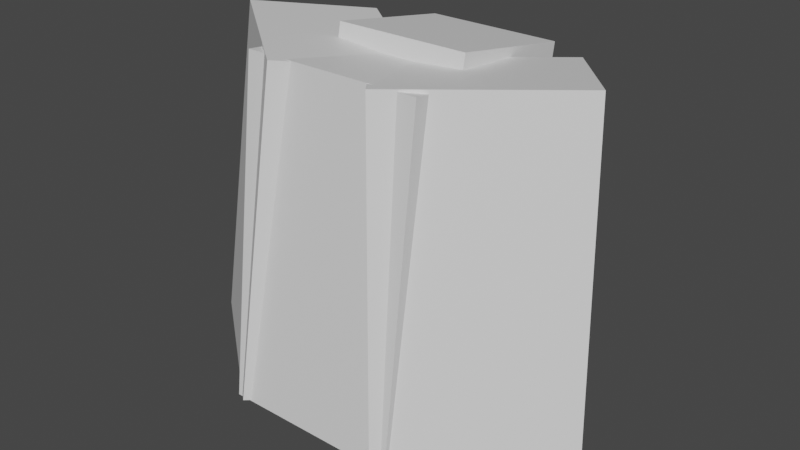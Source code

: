# Source: whimsicott.blend  (saved by Blender 2.81.16; exported with 4.5.12 LTS)
import bpy
from mathutils import Matrix  # noqa: F401  (used for matrix-valued properties, if any)

bpy.ops.wm.read_factory_settings(use_empty=True)
scene = bpy.context.scene
scene.name = 'Scene'

# ---- collections
col_collection = bpy.data.collections.new('Collection'); scene.collection.children.link(col_collection)

# ---- materials (node trees are filled in below, after node groups)
mat_default_obj = bpy.data.materials.new('Default OBJ')
mat_default_obj.use_transparent_shadow = False

# ---- material node trees
mat_default_obj.use_nodes = True; mat_default_obj.node_tree.nodes.clear()
_N = mat_default_obj.node_tree.nodes; _L = mat_default_obj.node_tree.links
n0 = _N.new('ShaderNodeOutputMaterial'); n0.name = 'Material Output'; n0.location = (300, 300)
n1 = _N.new('ShaderNodeBsdfPrincipled'); n1.name = 'Principled BSDF'; n1.location = (10, 300)
n1.distribution = 'GGX'
n1.subsurface_method = 'BURLEY'
n1.inputs[3].default_value = 1.45
n1.inputs[27].default_value = (0.0, 0.0, 0.0, 1.0)
n1.inputs[28].default_value = 1.0
_L.new(n1.outputs[0], n0.inputs[0])
n0.is_active_output = True

# ---- world
world_world = bpy.data.worlds.new('World'); scene.world = world_world
world_world.use_nodes = True; world_world.node_tree.nodes.clear()
_N = world_world.node_tree.nodes; _L = world_world.node_tree.links
n0 = _N.new('ShaderNodeOutputWorld'); n0.name = 'World Output'; n0.location = (300, 300)
n1 = _N.new('ShaderNodeBackground'); n1.name = 'Background'; n1.location = (10, 300)
n1.inputs[0].default_value = (0.05088, 0.05088, 0.05088, 1.0)
_L.new(n1.outputs[0], n0.inputs[0])
n0.is_active_output = True
world_world.color = (0.05088, 0.05088, 0.05088)
world_world.use_sun_shadow = False
world_world.sun_shadow_jitter_overblur = 0.0

# ---- meshes
me_body_lower = bpy.data.meshes.new('Body_lower')
me_body_lower.from_pydata([(0.4375, -0.4419, 0.0), (-0.4375, -0.4419, 0.0), (-0.4375, 5.96e-08, -0.4419), (0.4375, 5.96e-08, -0.4419), (-0.4375, 5.96e-08, 0.4419), (0.4375, 5.96e-08, 0.4419), (0.4375, 0.4419, 0.0), (-0.4375, 0.4419, 0.0)], [], [(0, 1, 2, 3), (4, 5, 6, 7), (3, 2, 7, 6), (5, 4, 1, 0), (5, 0, 3, 6), (1, 4, 7, 2)])
_uv = me_body_lower.uv_layers.new(name='UVMap')
_uv.uv.foreach_set('vector', [0.06098, 0.42, 0.1463, 0.42, 0.1463, 0.4867, 0.06098, 0.4867, 0.2073, 0.42, 0.2927, 0.42, 0.2927, 0.4867, 0.2073, 0.4867, 0.06098, 0.4867, 0.1463, 0.4867, 0.1463, 0.5533, 0.06098, 0.5533, 0.1463, 0.4867, 0.2317, 0.4867, 0.2317, 0.5533, 0.1463, 0.5533, 0.0, 0.42, 0.06098, 0.42, 0.06098, 0.4867, 0.0, 0.4867, 0.1463, 0.42, 0.2073, 0.42, 0.2073, 0.4867, 0.1463, 0.4867])
me_body_lower.materials.append(mat_default_obj)
me_body_lower.use_remesh_fix_poles = True
me_body_lower.use_remesh_preserve_attributes = False
me_body_lower.use_mirror_vertex_groups = False
me_body_lower.update()
me_head = bpy.data.meshes.new('Head')
me_head.from_pydata([(0.5938, 0.0, -0.5312), (-0.5938, 0.0, -0.5312), (-0.5938, 1.0, -0.5312), (0.5938, 1.0, -0.5312), (-0.5938, 0.0, 0.5312), (0.5938, 0.0, 0.5312), (0.5938, 1.0, 0.5312), (-0.5938, 1.0, 0.5312)], [], [(0, 1, 2, 3), (4, 5, 6, 7), (3, 2, 7, 6), (5, 4, 1, 0), (5, 0, 3, 6), (1, 4, 7, 2)])
_uv = me_head.uv_layers.new(name='UVMap')
_uv.uv.foreach_set('vector', [0.1037, 0.78, 0.2195, 0.78, 0.2195, 0.8867, 0.1037, 0.8867, 0.3232, 0.78, 0.439, 0.78, 0.439, 0.8867, 0.3232, 0.8867, 0.1037, 0.8867, 0.2195, 0.8867, 0.2195, 1.0, 0.1037, 1.0, 0.2195, 0.8867, 0.3354, 0.8867, 0.3354, 1.0, 0.2195, 1.0, 0.0, 0.78, 0.1037, 0.78, 0.1037, 0.8867, 0.0, 0.8867, 0.2195, 0.78, 0.3232, 0.78, 0.3232, 0.8867, 0.2195, 0.8867])
me_head.materials.append(mat_default_obj)
me_head.use_remesh_fix_poles = True
me_head.use_remesh_preserve_attributes = False
me_head.use_mirror_vertex_groups = False
me_head.update()
me_headdress = bpy.data.meshes.new('Headdress')
me_headdress.from_pydata([(0.5938, -0.2878, -0.5522), (-0.5938, -0.2878, -0.5522), (-0.5938, 0.08155, -0.6173), (0.5938, 0.08155, -0.6173), (-0.5938, -0.08155, 0.6173), (0.5938, -0.08155, 0.6173), (0.5938, 0.2878, 0.5522), (-0.5938, 0.2878, 0.5522)], [], [(0, 1, 2, 3), (4, 5, 6, 7), (3, 2, 7, 6), (5, 4, 1, 0), (5, 0, 3, 6), (1, 4, 7, 2)])
_uv = me_headdress.uv_layers.new(name='UVMap')
_uv.uv.foreach_set('vector', [0.5671, 0.4067, 0.6829, 0.4067, 0.6829, 0.4467, 0.5671, 0.4467, 0.7988, 0.4067, 0.9146, 0.4067, 0.9146, 0.4467, 0.7988, 0.4467, 0.5671, 0.4467, 0.6829, 0.4467, 0.6829, 0.5733, 0.5671, 0.5733, 0.6829, 0.4467, 0.7988, 0.4467, 0.7988, 0.5733, 0.6829, 0.5733, 0.4512, 0.4067, 0.5671, 0.4067, 0.5671, 0.4467, 0.4512, 0.4467, 0.6829, 0.4067, 0.7988, 0.4067, 0.7988, 0.4467, 0.6829, 0.4467])
me_headdress.materials.append(mat_default_obj)
me_headdress.use_remesh_fix_poles = True
me_headdress.use_remesh_preserve_attributes = False
me_headdress.use_mirror_vertex_groups = False
me_headdress.update()
me_head_cotton_r = bpy.data.meshes.new('Head_cotton_R')
me_head_cotton_r.from_pydata([(0.3856, -1.492, -0.7653), (-0.8287, -1.492, 0.218), (-1.049, 1.362, -0.05427), (0.1651, 1.362, -1.038), (-0.1651, -1.362, 1.038), (1.049, -1.362, 0.05427), (0.8287, 1.492, -0.218), (-0.3856, 1.492, 0.7653)], [], [(0, 1, 2, 3), (4, 5, 6, 7), (3, 2, 7, 6), (5, 4, 1, 0), (5, 0, 3, 6), (1, 4, 7, 2)])
_uv = me_head_cotton_r.uv_layers.new(name='UVMap')
_uv.uv.foreach_set('vector', [0.5793, 0.58, 0.7317, 0.58, 0.7317, 0.8867, 0.5793, 0.8867, 0.8354, 0.58, 0.9878, 0.58, 0.9878, 0.8867, 0.8354, 0.8867, 0.5793, 0.8867, 0.7317, 0.8867, 0.7317, 1.0, 0.5793, 1.0, 0.7317, 0.8867, 0.8841, 0.8867, 0.8841, 1.0, 0.7317, 1.0, 0.4756, 0.58, 0.5793, 0.58, 0.5793, 0.8867, 0.4756, 0.8867, 0.7317, 0.58, 0.8354, 0.58, 0.8354, 0.8867, 0.7317, 0.8867])
me_head_cotton_r.materials.append(mat_default_obj)
me_head_cotton_r.use_remesh_fix_poles = True
me_head_cotton_r.use_remesh_preserve_attributes = False
me_head_cotton_r.use_mirror_vertex_groups = False
me_head_cotton_r.update()
me_head_cotton_l = bpy.data.meshes.new('Head_cotton_L')
me_head_cotton_l.from_pydata([(0.8287, -1.492, 0.218), (-0.3856, -1.492, -0.7653), (-0.1651, 1.362, -1.038), (1.049, 1.362, -0.05427), (-1.049, -1.362, 0.05427), (0.1651, -1.362, 1.038), (0.3856, 1.492, 0.7653), (-0.8287, 1.492, -0.218)], [], [(0, 1, 2, 3), (4, 5, 6, 7), (3, 2, 7, 6), (5, 4, 1, 0), (5, 0, 3, 6), (1, 4, 7, 2)])
_uv = me_head_cotton_l.uv_layers.new(name='UVMap')
_uv.uv.foreach_set('vector', [0.5793, 0.58, 0.7317, 0.58, 0.7317, 0.8867, 0.5793, 0.8867, 0.8354, 0.58, 0.9878, 0.58, 0.9878, 0.8867, 0.8354, 0.8867, 0.5793, 0.8867, 0.7317, 0.8867, 0.7317, 1.0, 0.5793, 1.0, 0.7317, 0.8867, 0.8841, 0.8867, 0.8841, 1.0, 0.7317, 1.0, 0.4756, 0.58, 0.5793, 0.58, 0.5793, 0.8867, 0.4756, 0.8867, 0.7317, 0.58, 0.8354, 0.58, 0.8354, 0.8867, 0.7317, 0.8867])
me_head_cotton_l.materials.append(mat_default_obj)
me_head_cotton_l.use_remesh_fix_poles = True
me_head_cotton_l.use_remesh_preserve_attributes = False
me_head_cotton_l.use_mirror_vertex_groups = False
me_head_cotton_l.update()
me_left_leaf = bpy.data.meshes.new('Left_leaf')
me_left_leaf.from_pydata([(0.136, -0.4123, -0.25), (-0.2919, -0.3213, -0.25), (-0.136, 0.4123, -0.25), (0.2919, 0.3213, -0.25), (-0.2919, -0.3213, 0.25), (0.136, -0.4123, 0.25), (0.2919, 0.3213, 0.25), (-0.136, 0.4123, 0.25)], [], [(0, 1, 2, 3), (4, 5, 6, 7), (3, 2, 7, 6), (5, 4, 1, 0), (5, 0, 3, 6), (1, 4, 7, 2)])
_uv = me_left_leaf.uv_layers.new(name='UVMap')
_uv.uv.foreach_set('vector', [0.04878, 0.28, 0.09146, 0.28, 0.09146, 0.36, 0.04878, 0.36, 0.1402, 0.28, 0.1829, 0.28, 0.1829, 0.36, 0.1402, 0.36, 0.04878, 0.36, 0.09146, 0.36, 0.09146, 0.4133, 0.04878, 0.4133, 0.09146, 0.36, 0.1341, 0.36, 0.1341, 0.4133, 0.09146, 0.4133, 0.0, 0.28, 0.04878, 0.28, 0.04878, 0.36, 0.0, 0.36, 0.09146, 0.28, 0.1402, 0.28, 0.1402, 0.36, 0.09146, 0.36])
me_left_leaf.materials.append(mat_default_obj)
me_left_leaf.use_remesh_fix_poles = True
me_left_leaf.use_remesh_preserve_attributes = False
me_left_leaf.use_mirror_vertex_groups = False
me_left_leaf.update()
me_right_leaf = bpy.data.meshes.new('Right_leaf')
me_right_leaf.from_pydata([(0.2919, -0.3213, -0.25), (-0.136, -0.4123, -0.25), (-0.2919, 0.3213, -0.25), (0.136, 0.4123, -0.25), (-0.136, -0.4123, 0.25), (0.2919, -0.3213, 0.25), (0.136, 0.4123, 0.25), (-0.2919, 0.3213, 0.25)], [], [(0, 1, 2, 3), (4, 5, 6, 7), (3, 2, 7, 6), (5, 4, 1, 0), (5, 0, 3, 6), (1, 4, 7, 2)])
_uv = me_right_leaf.uv_layers.new(name='UVMap')
_uv.uv.foreach_set('vector', [0.04878, 0.28, 0.09146, 0.28, 0.09146, 0.36, 0.04878, 0.36, 0.1402, 0.28, 0.1829, 0.28, 0.1829, 0.36, 0.1402, 0.36, 0.04878, 0.36, 0.09146, 0.36, 0.09146, 0.4133, 0.04878, 0.4133, 0.09146, 0.36, 0.1341, 0.36, 0.1341, 0.4133, 0.09146, 0.4133, 0.0, 0.28, 0.04878, 0.28, 0.04878, 0.36, 0.0, 0.36, 0.09146, 0.28, 0.1402, 0.28, 0.1402, 0.36, 0.09146, 0.36])
me_right_leaf.materials.append(mat_default_obj)
me_right_leaf.use_remesh_fix_poles = True
me_right_leaf.use_remesh_preserve_attributes = False
me_right_leaf.use_mirror_vertex_groups = False
me_right_leaf.update()
me_head_cotton_m = bpy.data.meshes.new('Head_cotton_M')
me_head_cotton_m.from_pydata([(0.7812, -1.492, -0.3521), (-0.7812, -1.492, -0.3521), (-0.7812, 1.362, -0.7025), (0.7812, 1.362, -0.7025), (-0.7812, -1.362, 0.7025), (0.7812, -1.362, 0.7025), (0.7812, 1.492, 0.3521), (-0.7812, 1.492, 0.3521)], [], [(0, 1, 2, 3), (4, 5, 6, 7), (3, 2, 7, 6), (5, 4, 1, 0), (5, 0, 3, 6), (1, 4, 7, 2)])
_uv = me_head_cotton_m.uv_layers.new(name='UVMap')
_uv.uv.foreach_set('vector', [0.5793, 0.58, 0.7317, 0.58, 0.7317, 0.8867, 0.5793, 0.8867, 0.8354, 0.58, 0.9878, 0.58, 0.9878, 0.8867, 0.8354, 0.8867, 0.5793, 0.8867, 0.7317, 0.8867, 0.7317, 1.0, 0.5793, 1.0, 0.7317, 0.8867, 0.8841, 0.8867, 0.8841, 1.0, 0.7317, 1.0, 0.4756, 0.58, 0.5793, 0.58, 0.5793, 0.8867, 0.4756, 0.8867, 0.7317, 0.58, 0.8354, 0.58, 0.8354, 0.8867, 0.7317, 0.8867])
me_head_cotton_m.materials.append(mat_default_obj)
me_head_cotton_m.use_remesh_fix_poles = True
me_head_cotton_m.use_remesh_preserve_attributes = False
me_head_cotton_m.use_mirror_vertex_groups = False
me_head_cotton_m.update()
me_left_arm = bpy.data.meshes.new('Left_arm')
me_left_arm.from_pydata([(-0.2879, -0.4573, -0.4791), (-0.4929, -0.2214, -0.4791), (-0.04355, 0.1692, -0.1353), (0.1615, -0.06667, -0.1353), (-0.6108, -0.3239, -0.2084), (-0.4058, -0.5598, -0.2084), (0.04355, -0.1692, 0.1353), (-0.1615, 0.06667, 0.1353)], [], [(0, 1, 2, 3), (4, 5, 6, 7), (3, 2, 7, 6), (5, 4, 1, 0), (5, 0, 3, 6), (1, 4, 7, 2)])
_uv = me_left_arm.uv_layers.new(name='UVMap')
_uv.uv.foreach_set('vector', [0.03049, 0.1733, 0.06098, 0.1733, 0.06098, 0.2467, 0.03049, 0.2467, 0.09146, 0.1733, 0.122, 0.1733, 0.122, 0.2467, 0.09146, 0.2467, 0.03049, 0.2467, 0.06098, 0.2467, 0.06098, 0.28, 0.03049, 0.28, 0.06098, 0.2467, 0.09146, 0.2467, 0.09146, 0.28, 0.06098, 0.28, 0.0, 0.1733, 0.03049, 0.1733, 0.03049, 0.2467, 0.0, 0.2467, 0.06098, 0.1733, 0.09146, 0.1733, 0.09146, 0.2467, 0.06098, 0.2467])
me_left_arm.materials.append(mat_default_obj)
me_left_arm.use_remesh_fix_poles = True
me_left_arm.use_remesh_preserve_attributes = False
me_left_arm.use_mirror_vertex_groups = False
me_left_arm.update()
me_right_arm = bpy.data.meshes.new('Right_arm')
me_right_arm.from_pydata([(0.4929, -0.2214, -0.4791), (0.2879, -0.4573, -0.4791), (-0.1615, -0.06667, -0.1353), (0.04355, 0.1692, -0.1353), (0.4058, -0.5598, -0.2084), (0.6108, -0.3239, -0.2084), (0.1615, 0.06667, 0.1353), (-0.04355, -0.1692, 0.1353)], [], [(0, 1, 2, 3), (4, 5, 6, 7), (3, 2, 7, 6), (5, 4, 1, 0), (5, 0, 3, 6), (1, 4, 7, 2)])
_uv = me_right_arm.uv_layers.new(name='UVMap')
_uv.uv.foreach_set('vector', [0.03049, 0.1733, 0.06098, 0.1733, 0.06098, 0.2467, 0.03049, 0.2467, 0.09146, 0.1733, 0.122, 0.1733, 0.122, 0.2467, 0.09146, 0.2467, 0.03049, 0.2467, 0.06098, 0.2467, 0.06098, 0.28, 0.03049, 0.28, 0.06098, 0.2467, 0.09146, 0.2467, 0.09146, 0.28, 0.06098, 0.28, 0.0, 0.1733, 0.03049, 0.1733, 0.03049, 0.2467, 0.0, 0.2467, 0.06098, 0.1733, 0.09146, 0.1733, 0.09146, 0.2467, 0.06098, 0.2467])
me_right_arm.materials.append(mat_default_obj)
me_right_arm.use_remesh_fix_poles = True
me_right_arm.use_remesh_preserve_attributes = False
me_right_arm.use_mirror_vertex_groups = False
me_right_arm.update()
me_left_leg = bpy.data.meshes.new('Left_leg')
me_left_leg.from_pydata([(0.1562, -0.6875, -0.1562), (-0.1562, -0.6875, -0.1562), (-0.1562, 0.0, -0.1562), (0.1562, 0.0, -0.1562), (-0.1562, -0.6875, 0.1562), (0.1562, -0.6875, 0.1562), (0.1562, 0.0, 0.1562), (-0.1562, 0.0, 0.1562)], [], [(0, 1, 2, 3), (4, 5, 6, 7), (3, 2, 7, 6), (5, 4, 1, 0), (5, 0, 3, 6), (1, 4, 7, 2)])
_uv = me_left_leg.uv_layers.new(name='UVMap')
_uv.uv.foreach_set('vector', [0.03049, 0.1733, 0.06098, 0.1733, 0.06098, 0.2467, 0.03049, 0.2467, 0.09146, 0.1733, 0.122, 0.1733, 0.122, 0.2467, 0.09146, 0.2467, 0.03049, 0.2467, 0.06098, 0.2467, 0.06098, 0.28, 0.03049, 0.28, 0.06098, 0.2467, 0.09146, 0.2467, 0.09146, 0.28, 0.06098, 0.28, 0.0, 0.1733, 0.03049, 0.1733, 0.03049, 0.2467, 0.0, 0.2467, 0.06098, 0.1733, 0.09146, 0.1733, 0.09146, 0.2467, 0.06098, 0.2467])
me_left_leg.materials.append(mat_default_obj)
me_left_leg.use_remesh_fix_poles = True
me_left_leg.use_remesh_preserve_attributes = False
me_left_leg.use_mirror_vertex_groups = False
me_left_leg.update()
me_right_leg = bpy.data.meshes.new('Right_leg')
me_right_leg.from_pydata([(0.1562, -0.6875, -0.1562), (-0.1562, -0.6875, -0.1562), (-0.1562, 0.0, -0.1562), (0.1562, 0.0, -0.1562), (-0.1562, -0.6875, 0.1562), (0.1562, -0.6875, 0.1562), (0.1562, 0.0, 0.1562), (-0.1562, 0.0, 0.1562)], [], [(0, 1, 2, 3), (4, 5, 6, 7), (3, 2, 7, 6), (5, 4, 1, 0), (5, 0, 3, 6), (1, 4, 7, 2)])
_uv = me_right_leg.uv_layers.new(name='UVMap')
_uv.uv.foreach_set('vector', [0.03049, 0.1733, 0.06098, 0.1733, 0.06098, 0.2467, 0.03049, 0.2467, 0.09146, 0.1733, 0.122, 0.1733, 0.122, 0.2467, 0.09146, 0.2467, 0.03049, 0.2467, 0.06098, 0.2467, 0.06098, 0.28, 0.03049, 0.28, 0.06098, 0.2467, 0.09146, 0.2467, 0.09146, 0.28, 0.06098, 0.28, 0.0, 0.1733, 0.03049, 0.1733, 0.03049, 0.2467, 0.0, 0.2467, 0.06098, 0.1733, 0.09146, 0.1733, 0.09146, 0.2467, 0.06098, 0.2467])
me_right_leg.materials.append(mat_default_obj)
me_right_leg.use_remesh_fix_poles = True
me_right_leg.use_remesh_preserve_attributes = False
me_right_leg.use_mirror_vertex_groups = False
me_right_leg.update()
me_body = bpy.data.meshes.new('Body')
me_body.from_pydata([(0.4688, -0.5312, -0.4688), (-0.4688, -0.5312, -0.4688), (-0.4688, 0.5312, -0.4688), (0.4688, 0.5312, -0.4688), (-0.4688, -0.5312, 0.4688), (0.4688, -0.5312, 0.4688), (0.4688, 0.5312, 0.4688), (-0.4688, 0.5312, 0.4688)], [], [(0, 1, 2, 3), (4, 5, 6, 7), (3, 2, 7, 6), (5, 4, 1, 0), (5, 0, 3, 6), (1, 4, 7, 2)])
_uv = me_body.uv_layers.new(name='UVMap')
_uv.uv.foreach_set('vector', [0.09146, 0.5533, 0.1829, 0.5533, 0.1829, 0.6667, 0.09146, 0.6667, 0.2744, 0.5533, 0.3659, 0.5533, 0.3659, 0.6667, 0.2744, 0.6667, 0.09146, 0.6667, 0.1829, 0.6667, 0.1829, 0.7667, 0.09146, 0.7667, 0.1829, 0.6667, 0.2744, 0.6667, 0.2744, 0.7667, 0.1829, 0.7667, 0.0, 0.5533, 0.09146, 0.5533, 0.09146, 0.6667, 0.0, 0.6667, 0.1829, 0.5533, 0.2744, 0.5533, 0.2744, 0.6667, 0.1829, 0.6667])
me_body.materials.append(mat_default_obj)
me_body.use_remesh_fix_poles = True
me_body.use_remesh_preserve_attributes = False
me_body.use_mirror_vertex_groups = False
me_body.update()
me_body_cotton = bpy.data.meshes.new('Body_cotton')
me_body_cotton.from_pydata([(0.4062, -0.1627, -0.04299), (-0.4062, -0.1627, -0.04299), (-0.4062, 0.1475, -0.08108), (0.4062, 0.1475, -0.08108), (-0.4062, -0.1475, 0.08108), (0.4062, -0.1475, 0.08108), (0.4062, 0.1627, 0.04299), (-0.4062, 0.1627, 0.04299)], [], [(0, 1, 2, 3), (4, 5, 6, 7), (3, 2, 7, 6), (5, 4, 1, 0), (5, 0, 3, 6), (1, 4, 7, 2)])
_uv = me_body_cotton.uv_layers.new(name='UVMap')
_uv.uv.foreach_set('vector', [0.2012, 0.3667, 0.2805, 0.3667, 0.2805, 0.4, 0.2012, 0.4, 0.2927, 0.3667, 0.372, 0.3667, 0.372, 0.4, 0.2927, 0.4, 0.2012, 0.4, 0.2805, 0.4, 0.2805, 0.4133, 0.2012, 0.4133, 0.2805, 0.4, 0.3598, 0.4, 0.3598, 0.4133, 0.2805, 0.4133, 0.189, 0.3667, 0.2012, 0.3667, 0.2012, 0.4, 0.189, 0.4, 0.2805, 0.3667, 0.2927, 0.3667, 0.2927, 0.4, 0.2805, 0.4])
me_body_cotton.materials.append(mat_default_obj)
me_body_cotton.use_remesh_fix_poles = True
me_body_cotton.use_remesh_preserve_attributes = False
me_body_cotton.use_mirror_vertex_groups = False
me_body_cotton.update()

# ---- objects
ob_body_lower = bpy.data.objects.new('Body_lower', me_body_lower)
ob_head = bpy.data.objects.new('Head', me_head)
ob_headdress = bpy.data.objects.new('Headdress', me_headdress)
ob_head_cotton_r = bpy.data.objects.new('Head_cotton_R', me_head_cotton_r)
ob_head_cotton_l = bpy.data.objects.new('Head_cotton_L', me_head_cotton_l)
ob_left_leaf = bpy.data.objects.new('Left_leaf', me_left_leaf)
ob_right_leaf = bpy.data.objects.new('Right_leaf', me_right_leaf)
ob_head_cotton_m = bpy.data.objects.new('Head_cotton_M', me_head_cotton_m)
ob_left_arm = bpy.data.objects.new('Left_arm', me_left_arm)
ob_right_arm = bpy.data.objects.new('Right_arm', me_right_arm)
ob_left_leg = bpy.data.objects.new('Left_leg', me_left_leg)
ob_right_leg = bpy.data.objects.new('Right_leg', me_right_leg)
ob_body = bpy.data.objects.new('Body', me_body)
ob_body_cotton = bpy.data.objects.new('Body_cotton', me_body_cotton)

# ---- transforms, parenting, visibility, modifiers, constraints
ob_body_lower.parent = ob_body
ob_body_lower.matrix_parent_inverse = Matrix(((1.0, 0.0, 0.0, -0.0), (0.0, -1.629e-07, 1.0, -1.125), (0.0, -1.0, -1.629e-07, 2.495e-07), (-0.0, 0.0, -0.0, 1.0)))
ob_body_lower.location = (0.0, 1.38e-07, 0.6842)
ob_body_lower.rotation_euler = (1.571, -0.0, 0.0)
ob_body_lower.lineart.crease_threshold = 0.0
ob_head.parent = ob_body
ob_head.matrix_parent_inverse = Matrix(((1.0, 0.0, 0.0, -0.0), (0.0, -1.629e-07, 1.0, -1.125), (0.0, -1.0, -1.629e-07, 2.495e-07), (-0.0, 0.0, -0.0, 1.0)))
ob_head.location = (0.0, -2.98e-08, 1.656)
ob_head.rotation_euler = (1.571, -0.0, 0.0)
ob_head.lineart.crease_threshold = 0.0
ob_headdress.parent = ob_head
ob_headdress.matrix_parent_inverse = Matrix(((1.0, 0.0, 0.0, -0.0), (0.0, -1.629e-07, 1.0, -1.656), (-0.0, -1.0, -1.629e-07, 2.401e-07), (-0.0, 0.0, -0.0, 1.0)))
ob_headdress.location = (0.0, 0.1447, 2.837)
ob_headdress.rotation_euler = (1.571, -0.0, 0.0)
ob_headdress.lineart.crease_threshold = 0.0
ob_head_cotton_r.parent = ob_head
ob_head_cotton_r.matrix_parent_inverse = Matrix(((1.0, 0.0, 0.0, -0.0), (0.0, -1.629e-07, 1.0, -1.656), (-0.0, -1.0, -1.629e-07, 2.401e-07), (-0.0, 0.0, -0.0, 1.0)))
ob_head_cotton_r.location = (0.8428, -0.5442, 1.585)
ob_head_cotton_r.rotation_euler = (1.571, -0.0, 0.0)
ob_head_cotton_r.lineart.crease_threshold = 0.0
ob_head_cotton_l.parent = ob_head
ob_head_cotton_l.matrix_parent_inverse = Matrix(((1.0, 0.0, 0.0, -0.0), (0.0, -1.629e-07, 1.0, -1.656), (-0.0, -1.0, -1.629e-07, 2.401e-07), (-0.0, 0.0, -0.0, 1.0)))
ob_head_cotton_l.location = (-0.8428, -0.5442, 1.585)
ob_head_cotton_l.rotation_euler = (1.571, -0.0, 0.0)
ob_head_cotton_l.lineart.crease_threshold = 0.0
ob_left_leaf.parent = ob_head
ob_left_leaf.matrix_parent_inverse = Matrix(((1.0, 0.0, 0.0, -0.0), (0.0, -1.629e-07, 1.0, -1.656), (-0.0, -1.0, -1.629e-07, 2.401e-07), (-0.0, 0.0, -0.0, 1.0)))
ob_left_leaf.location = (-0.7168, 0.25, 2.192)
ob_left_leaf.rotation_euler = (1.571, -0.0, 0.0)
ob_left_leaf.lineart.crease_threshold = 0.0
ob_right_leaf.parent = ob_head
ob_right_leaf.matrix_parent_inverse = Matrix(((1.0, 0.0, 0.0, -0.0), (0.0, -1.629e-07, 1.0, -1.656), (-0.0, -1.0, -1.629e-07, 2.401e-07), (-0.0, 0.0, -0.0, 1.0)))
ob_right_leaf.location = (0.7168, 0.25, 2.192)
ob_right_leaf.rotation_euler = (1.571, -0.0, 0.0)
ob_right_leaf.lineart.crease_threshold = 0.0
ob_head_cotton_m.parent = ob_head
ob_head_cotton_m.matrix_parent_inverse = Matrix(((1.0, 0.0, 0.0, -0.0), (0.0, -1.629e-07, 1.0, -1.656), (-0.0, -1.0, -1.629e-07, 2.401e-07), (-0.0, 0.0, -0.0, 1.0)))
ob_head_cotton_m.location = (0.0, -0.8293, 1.569)
ob_head_cotton_m.rotation_euler = (1.571, -0.0, 0.0)
ob_head_cotton_m.lineart.crease_threshold = 0.0
ob_left_arm.parent = ob_body
ob_left_arm.matrix_parent_inverse = Matrix(((1.0, 0.0, 0.0, -0.0), (0.0, -1.629e-07, 1.0, -1.125), (0.0, -1.0, -1.629e-07, 2.495e-07), (-0.0, 0.0, -0.0, 1.0)))
ob_left_arm.location = (-0.3117, -0.03125, 1.56)
ob_left_arm.rotation_euler = (1.571, -0.0, 0.0)
ob_left_arm.lineart.crease_threshold = 0.0
ob_right_arm.parent = ob_body
ob_right_arm.matrix_parent_inverse = Matrix(((1.0, 0.0, 0.0, -0.0), (0.0, -1.629e-07, 1.0, -1.125), (0.0, -1.0, -1.629e-07, 2.495e-07), (-0.0, 0.0, -0.0, 1.0)))
ob_right_arm.location = (0.3117, -0.03125, 1.56)
ob_right_arm.rotation_euler = (1.571, -0.0, 0.0)
ob_right_arm.lineart.crease_threshold = 0.0
ob_left_leg.parent = ob_body
ob_left_leg.matrix_parent_inverse = Matrix(((1.0, 0.0, 0.0, -0.0), (0.0, -1.629e-07, 1.0, -1.125), (0.0, -1.0, -1.629e-07, 2.495e-07), (-0.0, 0.0, -0.0, 1.0)))
ob_left_leg.location = (-0.4062, 1.341e-07, 0.719)
ob_left_leg.rotation_euler = (1.571, -0.0, 0.0)
ob_left_leg.lineart.crease_threshold = 0.0
ob_right_leg.parent = ob_body
ob_right_leg.matrix_parent_inverse = Matrix(((1.0, 0.0, 0.0, -0.0), (0.0, -1.629e-07, 1.0, -1.125), (0.0, -1.0, -1.629e-07, 2.495e-07), (-0.0, 0.0, -0.0, 1.0)))
ob_right_leg.location = (0.4062, 1.341e-07, 0.719)
ob_right_leg.rotation_euler = (1.571, -0.0, 0.0)
ob_right_leg.lineart.crease_threshold = 0.0
ob_body.location = (0.0, 6.619e-08, 1.125)
ob_body.rotation_euler = (1.571, -0.0, 0.0)
ob_body.lineart.crease_threshold = 0.0
ob_body_cotton.parent = ob_body
ob_body_cotton.matrix_parent_inverse = Matrix(((1.0, 0.0, 0.0, -0.0), (0.0, -1.629e-07, 1.0, -1.125), (0.0, -1.0, -1.629e-07, 2.495e-07), (-0.0, 0.0, -0.0, 1.0)))
ob_body_cotton.location = (0.0, 0.5082, 1.437)
ob_body_cotton.rotation_euler = (1.571, -0.0, 0.0)
ob_body_cotton.lineart.crease_threshold = 0.0

# ---- collection membership
col_collection.objects.link(ob_body_lower)
col_collection.objects.link(ob_head)
col_collection.objects.link(ob_headdress)
col_collection.objects.link(ob_head_cotton_r)
col_collection.objects.link(ob_head_cotton_l)
col_collection.objects.link(ob_left_leaf)
col_collection.objects.link(ob_right_leaf)
col_collection.objects.link(ob_head_cotton_m)
col_collection.objects.link(ob_left_arm)
col_collection.objects.link(ob_right_arm)
col_collection.objects.link(ob_left_leg)
col_collection.objects.link(ob_right_leg)
col_collection.objects.link(ob_body)
col_collection.objects.link(ob_body_cotton)

# ---- scene / render settings (as saved in the file)
scene.frame_start = 1; scene.frame_end = 250; scene.frame_set(1)
scene.render.engine = 'BLENDER_EEVEE_NEXT'
scene.cycles.use_denoising = False
scene.cycles.samples = 128
scene.cycles.sampling_pattern = 'TABULATED_SOBOL'
scene.cycles.use_adaptive_sampling = False
scene.cycles.use_light_tree = False
scene.view_settings.view_transform = 'Filmic'
bpy.context.view_layer.update()

# ---- added for rendering (the .blend has no active camera and no usable light): camera, sun
cam_auto = bpy.data.cameras.new('AutoCamera')
cam_auto.lens = 50.0
cam_auto.sensor_width = 36.0
cam_auto.clip_end = 1000.0
ob_auto_camera = bpy.data.objects.new('AutoCamera', cam_auto)
scene.collection.objects.link(ob_auto_camera)
ob_auto_camera.location = (5.01501, -6.42795, 5.59004)
ob_auto_camera.rotation_euler = (1.09748, -7.21219e-08, 0.694738)
scene.camera = ob_auto_camera
light_auto_sun = bpy.data.lights.new('AutoSun', 'SUN')
light_auto_sun.energy = 3.0
light_auto_sun.angle = 0.0523599
ob_auto_sun = bpy.data.objects.new('AutoSun', light_auto_sun)
scene.collection.objects.link(ob_auto_sun)
ob_auto_sun.rotation_euler = (0.872665, 0.174533, 0.523599)
bpy.context.view_layer.update()
